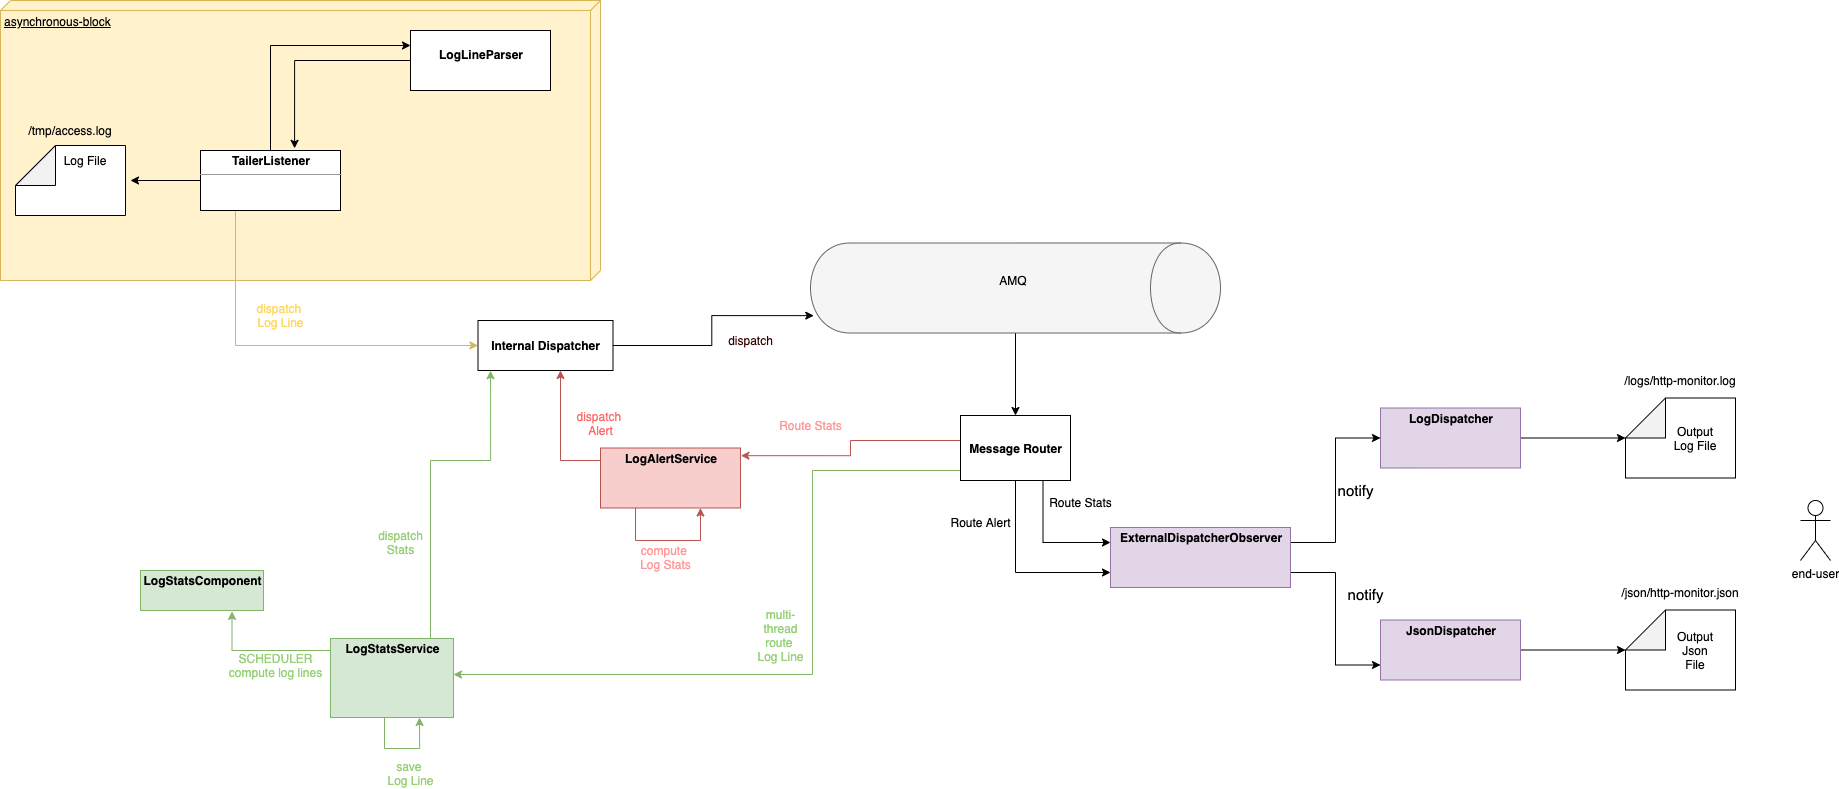

The diagram above was exported from draw.io. Its source (the exported page's mxGraphModel, read from the mxfile embedded in the PNG):
<mxGraphModel dx="2066" dy="1082" grid="1" gridSize="10" guides="1" tooltips="1" connect="1" arrows="1" fold="1" page="1" pageScale="1" pageWidth="1169" pageHeight="827" math="0" shadow="0">
  <root>
    <mxCell id="0" />
    <mxCell id="1" parent="0" />
    <mxCell id="A1p23mWpt1Xwlb09l4bk-16" value="asynchronous-block" style="verticalAlign=top;align=left;spacingTop=8;spacingLeft=2;spacingRight=12;shape=cube;size=10;direction=south;fontStyle=4;html=1;fillColor=#fff2cc;strokeColor=#d6b656;" parent="1" vertex="1">
      <mxGeometry x="30" y="10" width="600" height="280" as="geometry" />
    </mxCell>
    <mxCell id="A1p23mWpt1Xwlb09l4bk-25" style="edgeStyle=orthogonalEdgeStyle;rounded=0;orthogonalLoop=1;jettySize=auto;html=1;exitX=1;exitY=0.5;exitDx=0;exitDy=0;" parent="1" source="A1p23mWpt1Xwlb09l4bk-1" target="A1p23mWpt1Xwlb09l4bk-19" edge="1">
      <mxGeometry relative="1" as="geometry" />
    </mxCell>
    <mxCell id="A1p23mWpt1Xwlb09l4bk-1" value="" style="shape=cylinder;whiteSpace=wrap;html=1;boundedLbl=1;backgroundOutline=1;rotation=90;fillColor=#f5f5f5;strokeColor=#666666;fontColor=#333333;" parent="1" vertex="1">
      <mxGeometry x="1000" y="92.5" width="90" height="410" as="geometry" />
    </mxCell>
    <mxCell id="A1p23mWpt1Xwlb09l4bk-2" value="" style="shape=note;whiteSpace=wrap;html=1;backgroundOutline=1;darkOpacity=0.05;rotation=-90;size=40;" parent="1" vertex="1">
      <mxGeometry x="65" y="135" width="70" height="110" as="geometry" />
    </mxCell>
    <mxCell id="A1p23mWpt1Xwlb09l4bk-3" value="AMQ" style="text;html=1;strokeColor=none;fillColor=none;align=center;verticalAlign=middle;whiteSpace=wrap;rounded=0;" parent="1" vertex="1">
      <mxGeometry x="1022.5" y="280" width="40" height="20" as="geometry" />
    </mxCell>
    <mxCell id="A1p23mWpt1Xwlb09l4bk-4" value="Log File" style="text;html=1;strokeColor=none;fillColor=none;align=center;verticalAlign=middle;whiteSpace=wrap;rounded=0;" parent="1" vertex="1">
      <mxGeometry x="90" y="160" width="50" height="20" as="geometry" />
    </mxCell>
    <mxCell id="A1p23mWpt1Xwlb09l4bk-6" value="end-user" style="shape=umlActor;verticalLabelPosition=bottom;labelBackgroundColor=#ffffff;verticalAlign=top;html=1;outlineConnect=0;" parent="1" vertex="1">
      <mxGeometry x="1830" y="510" width="30" height="60" as="geometry" />
    </mxCell>
    <mxCell id="A1p23mWpt1Xwlb09l4bk-7" value="" style="shape=note;whiteSpace=wrap;html=1;backgroundOutline=1;darkOpacity=0.05;rotation=-90;size=40;" parent="1" vertex="1">
      <mxGeometry x="1670" y="392.5" width="80" height="110" as="geometry" />
    </mxCell>
    <mxCell id="A1p23mWpt1Xwlb09l4bk-8" value="Output Log File" style="text;html=1;strokeColor=none;fillColor=none;align=center;verticalAlign=middle;whiteSpace=wrap;rounded=0;" parent="1" vertex="1">
      <mxGeometry x="1700" y="437.5" width="50" height="20" as="geometry" />
    </mxCell>
    <mxCell id="A1p23mWpt1Xwlb09l4bk-10" style="edgeStyle=orthogonalEdgeStyle;rounded=0;orthogonalLoop=1;jettySize=auto;html=1;" parent="1" source="A1p23mWpt1Xwlb09l4bk-9" edge="1">
      <mxGeometry relative="1" as="geometry">
        <mxPoint x="160" y="190" as="targetPoint" />
      </mxGeometry>
    </mxCell>
    <mxCell id="A1p23mWpt1Xwlb09l4bk-12" style="edgeStyle=orthogonalEdgeStyle;rounded=0;orthogonalLoop=1;jettySize=auto;html=1;exitX=0.5;exitY=0;exitDx=0;exitDy=0;entryX=0;entryY=0.25;entryDx=0;entryDy=0;" parent="1" source="A1p23mWpt1Xwlb09l4bk-9" target="A1p23mWpt1Xwlb09l4bk-11" edge="1">
      <mxGeometry relative="1" as="geometry" />
    </mxCell>
    <mxCell id="A1p23mWpt1Xwlb09l4bk-31" style="edgeStyle=orthogonalEdgeStyle;rounded=0;orthogonalLoop=1;jettySize=auto;html=1;exitX=0.25;exitY=1;exitDx=0;exitDy=0;entryX=0;entryY=0.5;entryDx=0;entryDy=0;fillColor=#fff2cc;strokeColor=#d6b656;" parent="1" source="A1p23mWpt1Xwlb09l4bk-9" target="A1p23mWpt1Xwlb09l4bk-29" edge="1">
      <mxGeometry relative="1" as="geometry">
        <mxPoint x="265" y="380" as="targetPoint" />
      </mxGeometry>
    </mxCell>
    <mxCell id="A1p23mWpt1Xwlb09l4bk-9" value="&lt;p style=&quot;margin: 0px ; margin-top: 4px ; text-align: center&quot;&gt;&lt;b&gt;TailerListener&lt;/b&gt;&lt;/p&gt;&lt;hr size=&quot;1&quot;&gt;&lt;div style=&quot;height: 2px&quot;&gt;&lt;/div&gt;" style="verticalAlign=top;align=left;overflow=fill;fontSize=12;fontFamily=Helvetica;html=1;" parent="1" vertex="1">
      <mxGeometry x="230" y="160" width="140" height="60" as="geometry" />
    </mxCell>
    <mxCell id="A1p23mWpt1Xwlb09l4bk-13" style="edgeStyle=orthogonalEdgeStyle;rounded=0;orthogonalLoop=1;jettySize=auto;html=1;exitX=0;exitY=0.5;exitDx=0;exitDy=0;entryX=0.672;entryY=-0.036;entryDx=0;entryDy=0;entryPerimeter=0;" parent="1" source="A1p23mWpt1Xwlb09l4bk-11" target="A1p23mWpt1Xwlb09l4bk-9" edge="1">
      <mxGeometry relative="1" as="geometry" />
    </mxCell>
    <mxCell id="A1p23mWpt1Xwlb09l4bk-11" value="&lt;p style=&quot;margin: 0px ; margin-top: 4px ; text-align: center&quot;&gt;&lt;br&gt;&lt;b&gt;LogLineParser&lt;/b&gt;&lt;/p&gt;" style="verticalAlign=top;align=left;overflow=fill;fontSize=12;fontFamily=Helvetica;html=1;" parent="1" vertex="1">
      <mxGeometry x="440" y="40" width="140" height="60" as="geometry" />
    </mxCell>
    <mxCell id="A1p23mWpt1Xwlb09l4bk-15" value="dispatch &lt;br&gt;Log Line" style="text;html=1;align=center;verticalAlign=middle;resizable=0;points=[];autosize=1;fontColor=#FFD966;" parent="1" vertex="1">
      <mxGeometry x="280" y="310" width="60" height="30" as="geometry" />
    </mxCell>
    <mxCell id="A1p23mWpt1Xwlb09l4bk-18" style="edgeStyle=orthogonalEdgeStyle;rounded=0;orthogonalLoop=1;jettySize=auto;html=1;exitX=0.5;exitY=1;exitDx=0;exitDy=0;" parent="1" edge="1">
      <mxGeometry relative="1" as="geometry">
        <mxPoint x="380" y="120" as="sourcePoint" />
        <mxPoint x="380" y="120" as="targetPoint" />
      </mxGeometry>
    </mxCell>
    <mxCell id="A1p23mWpt1Xwlb09l4bk-22" style="edgeStyle=orthogonalEdgeStyle;rounded=0;orthogonalLoop=1;jettySize=auto;html=1;exitX=0.5;exitY=1;exitDx=0;exitDy=0;entryX=0;entryY=0.75;entryDx=0;entryDy=0;" parent="1" source="A1p23mWpt1Xwlb09l4bk-19" target="EORHgu9xibpWzO0V3bTu-1" edge="1">
      <mxGeometry relative="1" as="geometry" />
    </mxCell>
    <mxCell id="A1p23mWpt1Xwlb09l4bk-34" style="edgeStyle=orthogonalEdgeStyle;rounded=0;orthogonalLoop=1;jettySize=auto;html=1;entryX=1;entryY=0.456;entryDx=0;entryDy=0;entryPerimeter=0;fillColor=#d5e8d4;strokeColor=#82b366;" parent="1" source="A1p23mWpt1Xwlb09l4bk-19" target="A1p23mWpt1Xwlb09l4bk-27" edge="1">
      <mxGeometry relative="1" as="geometry">
        <Array as="points">
          <mxPoint x="842" y="480" />
          <mxPoint x="842" y="684" />
        </Array>
      </mxGeometry>
    </mxCell>
    <mxCell id="A1p23mWpt1Xwlb09l4bk-50" style="edgeStyle=orthogonalEdgeStyle;rounded=0;orthogonalLoop=1;jettySize=auto;html=1;exitX=0.75;exitY=1;exitDx=0;exitDy=0;entryX=0;entryY=0.25;entryDx=0;entryDy=0;" parent="1" source="A1p23mWpt1Xwlb09l4bk-19" target="EORHgu9xibpWzO0V3bTu-1" edge="1">
      <mxGeometry relative="1" as="geometry" />
    </mxCell>
    <mxCell id="c2Iv_L1SBlaMfmv2DKA7-4" style="edgeStyle=orthogonalEdgeStyle;rounded=0;orthogonalLoop=1;jettySize=auto;html=1;entryX=1.003;entryY=0.128;entryDx=0;entryDy=0;entryPerimeter=0;fontColor=#FF9999;fillColor=#f8cecc;strokeColor=#b85450;" edge="1" parent="1" source="A1p23mWpt1Xwlb09l4bk-19" target="A1p23mWpt1Xwlb09l4bk-38">
      <mxGeometry relative="1" as="geometry">
        <Array as="points">
          <mxPoint x="880" y="450" />
          <mxPoint x="880" y="465" />
        </Array>
      </mxGeometry>
    </mxCell>
    <mxCell id="A1p23mWpt1Xwlb09l4bk-19" value="&lt;b&gt;Message Router&lt;/b&gt;" style="html=1;" parent="1" vertex="1">
      <mxGeometry x="990" y="425" width="110" height="65" as="geometry" />
    </mxCell>
    <mxCell id="A1p23mWpt1Xwlb09l4bk-21" style="edgeStyle=orthogonalEdgeStyle;rounded=0;orthogonalLoop=1;jettySize=auto;html=1;exitX=1;exitY=0.5;exitDx=0;exitDy=0;entryX=0;entryY=0;entryDx=40;entryDy=0;entryPerimeter=0;" parent="1" source="A1p23mWpt1Xwlb09l4bk-20" target="A1p23mWpt1Xwlb09l4bk-7" edge="1">
      <mxGeometry relative="1" as="geometry" />
    </mxCell>
    <mxCell id="A1p23mWpt1Xwlb09l4bk-20" value="&lt;p style=&quot;margin: 0px ; margin-top: 4px ; text-align: center&quot;&gt;&lt;b&gt;LogDispatcher&lt;/b&gt;&lt;/p&gt;" style="verticalAlign=top;align=left;overflow=fill;fontSize=12;fontFamily=Helvetica;html=1;fillColor=#e1d5e7;strokeColor=#9673a6;" parent="1" vertex="1">
      <mxGeometry x="1410" y="417.5" width="140" height="60" as="geometry" />
    </mxCell>
    <mxCell id="A1p23mWpt1Xwlb09l4bk-23" value="Route Alert" style="text;html=1;align=center;verticalAlign=middle;resizable=0;points=[];autosize=1;" parent="1" vertex="1">
      <mxGeometry x="975" y="522" width="70" height="20" as="geometry" />
    </mxCell>
    <mxCell id="A1p23mWpt1Xwlb09l4bk-63" style="edgeStyle=orthogonalEdgeStyle;rounded=0;orthogonalLoop=1;jettySize=auto;html=1;exitX=0.25;exitY=1;exitDx=0;exitDy=0;entryX=0.724;entryY=1;entryDx=0;entryDy=0;fillColor=#d5e8d4;strokeColor=#82b366;entryPerimeter=0;" parent="1" source="A1p23mWpt1Xwlb09l4bk-27" target="A1p23mWpt1Xwlb09l4bk-27" edge="1">
      <mxGeometry relative="1" as="geometry">
        <Array as="points">
          <mxPoint x="414" y="727" />
          <mxPoint x="414" y="758" />
          <mxPoint x="449" y="758" />
        </Array>
      </mxGeometry>
    </mxCell>
    <mxCell id="c2Iv_L1SBlaMfmv2DKA7-10" style="edgeStyle=orthogonalEdgeStyle;rounded=0;orthogonalLoop=1;jettySize=auto;html=1;entryX=0.744;entryY=1.023;entryDx=0;entryDy=0;entryPerimeter=0;fontColor=#330000;fillColor=#d5e8d4;strokeColor=#82b366;" edge="1" parent="1" source="A1p23mWpt1Xwlb09l4bk-27" target="c2Iv_L1SBlaMfmv2DKA7-9">
      <mxGeometry relative="1" as="geometry">
        <Array as="points">
          <mxPoint x="261" y="660" />
        </Array>
      </mxGeometry>
    </mxCell>
    <mxCell id="A1p23mWpt1Xwlb09l4bk-27" value="&lt;p style=&quot;margin: 0px ; margin-top: 4px ; text-align: center&quot;&gt;&lt;b&gt;LogStatsService&lt;/b&gt;&lt;/p&gt;" style="verticalAlign=top;align=left;overflow=fill;fontSize=12;fontFamily=Helvetica;html=1;fillColor=#d5e8d4;strokeColor=#82b366;" parent="1" vertex="1">
      <mxGeometry x="360" y="648" width="123" height="79" as="geometry" />
    </mxCell>
    <mxCell id="A1p23mWpt1Xwlb09l4bk-32" style="edgeStyle=orthogonalEdgeStyle;rounded=0;orthogonalLoop=1;jettySize=auto;html=1;entryX=0.807;entryY=0.992;entryDx=0;entryDy=0;entryPerimeter=0;" parent="1" source="A1p23mWpt1Xwlb09l4bk-29" target="A1p23mWpt1Xwlb09l4bk-1" edge="1">
      <mxGeometry relative="1" as="geometry" />
    </mxCell>
    <mxCell id="A1p23mWpt1Xwlb09l4bk-29" value="&lt;b&gt;Internal Dispatcher&lt;/b&gt;" style="html=1;" parent="1" vertex="1">
      <mxGeometry x="507.5" y="330" width="135" height="50" as="geometry" />
    </mxCell>
    <mxCell id="A1p23mWpt1Xwlb09l4bk-35" value="&lt;span style=&quot;white-space: normal&quot;&gt;multi-thread&lt;br&gt;&lt;/span&gt;route&amp;nbsp;&lt;br&gt;Log Line" style="text;html=1;align=center;verticalAlign=middle;resizable=0;points=[];autosize=1;fontColor=#97D077;" parent="1" vertex="1">
      <mxGeometry x="770" y="619.5" width="80" height="50" as="geometry" />
    </mxCell>
    <mxCell id="A1p23mWpt1Xwlb09l4bk-37" value="save &lt;br&gt;Log Line" style="text;html=1;align=center;verticalAlign=middle;resizable=0;points=[];autosize=1;fontColor=#97D077;" parent="1" vertex="1">
      <mxGeometry x="410" y="768" width="60" height="30" as="geometry" />
    </mxCell>
    <mxCell id="A1p23mWpt1Xwlb09l4bk-61" style="edgeStyle=orthogonalEdgeStyle;rounded=0;orthogonalLoop=1;jettySize=auto;html=1;exitX=1;exitY=0;exitDx=0;exitDy=0;fillColor=#f8cecc;strokeColor=#b85450;" parent="1" source="A1p23mWpt1Xwlb09l4bk-38" edge="1">
      <mxGeometry relative="1" as="geometry">
        <Array as="points">
          <mxPoint x="770" y="470" />
          <mxPoint x="590" y="470" />
          <mxPoint x="590" y="380" />
        </Array>
        <mxPoint x="590" y="380" as="targetPoint" />
      </mxGeometry>
    </mxCell>
    <mxCell id="c2Iv_L1SBlaMfmv2DKA7-6" style="edgeStyle=orthogonalEdgeStyle;rounded=0;orthogonalLoop=1;jettySize=auto;html=1;exitX=0.25;exitY=1;exitDx=0;exitDy=0;fontColor=#FF9999;entryX=0.714;entryY=1;entryDx=0;entryDy=0;entryPerimeter=0;fillColor=#f8cecc;strokeColor=#b85450;" edge="1" parent="1" source="A1p23mWpt1Xwlb09l4bk-38" target="A1p23mWpt1Xwlb09l4bk-38">
      <mxGeometry relative="1" as="geometry">
        <mxPoint x="700" y="560" as="targetPoint" />
        <Array as="points">
          <mxPoint x="665" y="550" />
          <mxPoint x="730" y="550" />
        </Array>
      </mxGeometry>
    </mxCell>
    <mxCell id="A1p23mWpt1Xwlb09l4bk-38" value="&lt;p style=&quot;margin: 0px ; margin-top: 4px ; text-align: center&quot;&gt;&lt;b&gt;LogAlertService&lt;/b&gt;&lt;/p&gt;" style="verticalAlign=top;align=left;overflow=fill;fontSize=12;fontFamily=Helvetica;html=1;fillColor=#f8cecc;strokeColor=#b85450;" parent="1" vertex="1">
      <mxGeometry x="630" y="457.5" width="140" height="60" as="geometry" />
    </mxCell>
    <mxCell id="A1p23mWpt1Xwlb09l4bk-60" style="edgeStyle=orthogonalEdgeStyle;rounded=0;orthogonalLoop=1;jettySize=auto;html=1;exitX=0.25;exitY=0;exitDx=0;exitDy=0;entryX=0.093;entryY=1.004;entryDx=0;entryDy=0;entryPerimeter=0;fillColor=#d5e8d4;strokeColor=#82b366;" parent="1" source="A1p23mWpt1Xwlb09l4bk-27" target="A1p23mWpt1Xwlb09l4bk-29" edge="1">
      <mxGeometry relative="1" as="geometry">
        <Array as="points">
          <mxPoint x="460" y="648" />
          <mxPoint x="460" y="470" />
          <mxPoint x="520" y="470" />
        </Array>
      </mxGeometry>
    </mxCell>
    <mxCell id="A1p23mWpt1Xwlb09l4bk-43" value="SCHEDULER&lt;br&gt;compute log lines" style="text;html=1;align=center;verticalAlign=middle;resizable=0;points=[];autosize=1;fontColor=#97D077;" parent="1" vertex="1">
      <mxGeometry x="250" y="660" width="110" height="30" as="geometry" />
    </mxCell>
    <mxCell id="A1p23mWpt1Xwlb09l4bk-58" value="dispatch &lt;br&gt;Alert" style="text;html=1;align=center;verticalAlign=middle;resizable=0;points=[];autosize=1;fontColor=#FF6666;" parent="1" vertex="1">
      <mxGeometry x="600" y="417.5" width="60" height="30" as="geometry" />
    </mxCell>
    <mxCell id="A1p23mWpt1Xwlb09l4bk-49" value="dispatch&lt;br&gt;Stats" style="text;html=1;align=center;verticalAlign=middle;resizable=0;points=[];autosize=1;fontColor=#97D077;" parent="1" vertex="1">
      <mxGeometry x="400" y="537" width="60" height="30" as="geometry" />
    </mxCell>
    <mxCell id="A1p23mWpt1Xwlb09l4bk-51" value="Route Stats" style="text;html=1;align=center;verticalAlign=middle;resizable=0;points=[];autosize=1;" parent="1" vertex="1">
      <mxGeometry x="1070" y="502" width="80" height="20" as="geometry" />
    </mxCell>
    <mxCell id="A1p23mWpt1Xwlb09l4bk-52" value="/tmp/access.log" style="text;html=1;strokeColor=none;fillColor=none;align=center;verticalAlign=middle;whiteSpace=wrap;rounded=0;" parent="1" vertex="1">
      <mxGeometry x="80" y="130" width="40" height="20" as="geometry" />
    </mxCell>
    <mxCell id="A1p23mWpt1Xwlb09l4bk-53" value="/logs/http-monitor.log" style="text;html=1;strokeColor=none;fillColor=none;align=center;verticalAlign=middle;whiteSpace=wrap;rounded=0;" parent="1" vertex="1">
      <mxGeometry x="1646.25" y="380" width="127.5" height="20" as="geometry" />
    </mxCell>
    <mxCell id="EORHgu9xibpWzO0V3bTu-10" style="edgeStyle=orthogonalEdgeStyle;rounded=0;orthogonalLoop=1;jettySize=auto;html=1;exitX=1;exitY=0.25;exitDx=0;exitDy=0;entryX=0;entryY=0.5;entryDx=0;entryDy=0;fontSize=15;" parent="1" source="EORHgu9xibpWzO0V3bTu-1" target="A1p23mWpt1Xwlb09l4bk-20" edge="1">
      <mxGeometry relative="1" as="geometry" />
    </mxCell>
    <mxCell id="EORHgu9xibpWzO0V3bTu-11" style="edgeStyle=orthogonalEdgeStyle;rounded=0;orthogonalLoop=1;jettySize=auto;html=1;exitX=1;exitY=0.75;exitDx=0;exitDy=0;entryX=0;entryY=0.75;entryDx=0;entryDy=0;fontSize=15;" parent="1" source="EORHgu9xibpWzO0V3bTu-1" target="EORHgu9xibpWzO0V3bTu-8" edge="1">
      <mxGeometry relative="1" as="geometry" />
    </mxCell>
    <mxCell id="EORHgu9xibpWzO0V3bTu-1" value="&lt;p style=&quot;margin: 0px ; margin-top: 4px ; text-align: center&quot;&gt;&lt;b&gt;ExternalDispatcherObserver&lt;/b&gt;&lt;/p&gt;" style="verticalAlign=top;align=left;overflow=fill;fontSize=12;fontFamily=Helvetica;html=1;fillColor=#e1d5e7;strokeColor=#9673a6;" parent="1" vertex="1">
      <mxGeometry x="1140" y="537" width="180" height="60" as="geometry" />
    </mxCell>
    <mxCell id="EORHgu9xibpWzO0V3bTu-5" value="" style="shape=note;whiteSpace=wrap;html=1;backgroundOutline=1;darkOpacity=0.05;rotation=-90;size=40;" parent="1" vertex="1">
      <mxGeometry x="1670" y="604.5" width="80" height="110" as="geometry" />
    </mxCell>
    <mxCell id="EORHgu9xibpWzO0V3bTu-6" value="Output Json File" style="text;html=1;strokeColor=none;fillColor=none;align=center;verticalAlign=middle;whiteSpace=wrap;rounded=0;" parent="1" vertex="1">
      <mxGeometry x="1700" y="649.5" width="50" height="20" as="geometry" />
    </mxCell>
    <mxCell id="EORHgu9xibpWzO0V3bTu-7" style="edgeStyle=orthogonalEdgeStyle;rounded=0;orthogonalLoop=1;jettySize=auto;html=1;exitX=1;exitY=0.5;exitDx=0;exitDy=0;entryX=0;entryY=0;entryDx=40;entryDy=0;entryPerimeter=0;" parent="1" source="EORHgu9xibpWzO0V3bTu-8" target="EORHgu9xibpWzO0V3bTu-5" edge="1">
      <mxGeometry relative="1" as="geometry" />
    </mxCell>
    <mxCell id="EORHgu9xibpWzO0V3bTu-8" value="&lt;p style=&quot;margin: 0px ; margin-top: 4px ; text-align: center&quot;&gt;&lt;b&gt;JsonDispatcher&lt;/b&gt;&lt;/p&gt;" style="verticalAlign=top;align=left;overflow=fill;fontSize=12;fontFamily=Helvetica;html=1;fillColor=#e1d5e7;strokeColor=#9673a6;" parent="1" vertex="1">
      <mxGeometry x="1410" y="629.5" width="140" height="60" as="geometry" />
    </mxCell>
    <mxCell id="EORHgu9xibpWzO0V3bTu-9" value="/json/http-monitor.json" style="text;html=1;strokeColor=none;fillColor=none;align=center;verticalAlign=middle;whiteSpace=wrap;rounded=0;" parent="1" vertex="1">
      <mxGeometry x="1646.25" y="592" width="127.5" height="20" as="geometry" />
    </mxCell>
    <mxCell id="EORHgu9xibpWzO0V3bTu-12" value="notify" style="text;html=1;align=center;verticalAlign=middle;resizable=0;points=[];autosize=1;fontSize=15;" parent="1" vertex="1">
      <mxGeometry x="1360" y="490" width="50" height="20" as="geometry" />
    </mxCell>
    <mxCell id="EORHgu9xibpWzO0V3bTu-13" value="notify" style="text;html=1;align=center;verticalAlign=middle;resizable=0;points=[];autosize=1;fontSize=15;" parent="1" vertex="1">
      <mxGeometry x="1370" y="594" width="50" height="20" as="geometry" />
    </mxCell>
    <mxCell id="c2Iv_L1SBlaMfmv2DKA7-5" value="Route Stats" style="text;html=1;align=center;verticalAlign=middle;resizable=0;points=[];autosize=1;fontColor=#FF9999;" vertex="1" parent="1">
      <mxGeometry x="800" y="425" width="80" height="20" as="geometry" />
    </mxCell>
    <mxCell id="c2Iv_L1SBlaMfmv2DKA7-7" value="compute &lt;br&gt;Log Stats" style="text;html=1;align=center;verticalAlign=middle;resizable=0;points=[];autosize=1;fontColor=#FF9999;" vertex="1" parent="1">
      <mxGeometry x="660" y="552" width="70" height="30" as="geometry" />
    </mxCell>
    <mxCell id="c2Iv_L1SBlaMfmv2DKA7-8" value="dispatch" style="text;html=1;align=center;verticalAlign=middle;resizable=0;points=[];autosize=1;fontColor=#330000;" vertex="1" parent="1">
      <mxGeometry x="750" y="340" width="60" height="20" as="geometry" />
    </mxCell>
    <mxCell id="c2Iv_L1SBlaMfmv2DKA7-9" value="&lt;p style=&quot;margin: 0px ; margin-top: 4px ; text-align: center&quot;&gt;&lt;b&gt;LogStatsComponent&lt;/b&gt;&lt;/p&gt;" style="verticalAlign=top;align=left;overflow=fill;fontSize=12;fontFamily=Helvetica;html=1;fillColor=#d5e8d4;strokeColor=#82b366;" vertex="1" parent="1">
      <mxGeometry x="170" y="580" width="123" height="40" as="geometry" />
    </mxCell>
  </root>
</mxGraphModel>